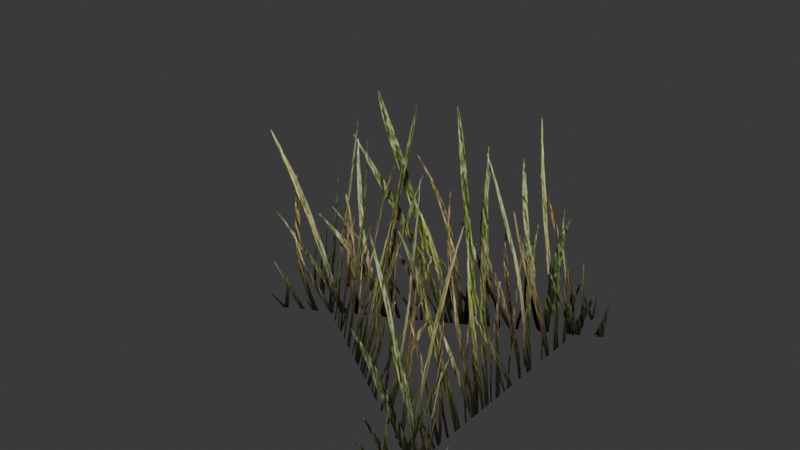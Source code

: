 # Source: BettermadeGrass.blend  (saved by Blender 5.2.45; exported with 4.5.12 LTS)
import bpy
from mathutils import Matrix  # noqa: F401  (used for matrix-valued properties, if any)

bpy.ops.wm.read_factory_settings(use_empty=True)
scene = bpy.context.scene
scene.name = 'Grass | 3 flat panels in a triangle'

# ---- images (referenced by path relative to the original .blend; pixels are not part of the script)
import os
ASSET_DIR = os.environ.get("B2B_ASSET_DIR", "")  # directory of the original .blend (textures are referenced by path, not embedded)
HERE = os.path.dirname(os.path.abspath(__file__))  # packed textures are extracted next to this script under _unpacked/

def load_image(name, relpath, width, height, colorspace="sRGB"):
    """Load a texture the original file referenced (path relative to the .blend, or extracted next to this script)."""
    p = next((c for c in (os.path.join(HERE, relpath), os.path.join(ASSET_DIR, relpath)) if relpath and os.path.exists(c)), "")
    if p:
        img = bpy.data.images.load(p, check_existing=True)
        img.name = name
    else:  # same state as the original file: an image datablock whose file is absent (Cycles renders it pink)
        img = bpy.data.images.new(name, width, height)
        img.source = "FILE"
        img.filepath = "//" + (relpath or name)
    img.colorspace_settings.name = colorspace
    return img
img_grass_cutout___packed_rgba = load_image('Grass cutout | packed RGBA', '_unpacked/Grass_Blade_Cutout.42d0049b.png', 512, 512, 'sRGB')

# ---- materials (node trees are filled in below, after node groups)
mat_grass___double_sided_cutout = bpy.data.materials.new('Grass | double-sided cutout')

# ---- material node trees
mat_grass___double_sided_cutout.use_nodes = True; mat_grass___double_sided_cutout.node_tree.nodes.clear()
_N = mat_grass___double_sided_cutout.node_tree.nodes; _L = mat_grass___double_sided_cutout.node_tree.links
n0 = _N.new('ShaderNodeOutputMaterial'); n0.name = 'Material Output'; n0.location = (480, 0)
n1 = _N.new('ShaderNodeBsdfPrincipled'); n1.name = 'Principled BSDF'; n1.location = (140, 0)
n1.inputs[2].default_value = 0.8
n1.inputs[10].default_value = 0.005
n1.inputs[13].default_value = 0.2
n2 = _N.new('ShaderNodeTexImage'); n2.name = 'Image Texture'; n2.location = (-460, 80)
n2.image = img_grass_cutout___packed_rgba
n2.extension = 'CLIP'
n3 = _N.new('ShaderNodeMath'); n3.name = 'Math'; n3.location = (-160, -180)
n3.operation = 'GREATER_THAN'
n3.inputs[1].default_value = 0.13
_L.new(n2.outputs[0], n1.inputs[0])
_L.new(n2.outputs[1], n3.inputs[0])
_L.new(n3.outputs[0], n1.inputs[4])
_L.new(n1.outputs[0], n0.inputs[0])
n0.is_active_output = True

# ---- world
world_grass_simple_world = bpy.data.worlds.new('Grass simple world'); scene.world = world_grass_simple_world
world_grass_simple_world.use_nodes = True; world_grass_simple_world.node_tree.nodes.clear()
_N = world_grass_simple_world.node_tree.nodes; _L = world_grass_simple_world.node_tree.links
n0 = _N.new('ShaderNodeBackground'); n0.name = 'Background'; n0.location = (-200, 100)
n0.inputs[0].default_value = (0.05, 0.05, 0.05, 1.0)
n1 = _N.new('ShaderNodeOutputWorld'); n1.name = 'World Output'; n1.location = (200, 100)
_L.new(n0.outputs[0], n1.inputs[0])
n1.is_active_output = True
world_grass_simple_world.color = (0.15, 0.15, 0.15)

# ---- meshes
me_panel_1___single_quad = bpy.data.meshes.new('Panel 1 | single quad')
me_panel_1___single_quad.from_pydata([(0.2309, -0.4873, 0.0), (0.2144, 0.539, 0.003705), (0.04444, 0.539, 0.7237), (0.06094, -0.4873, 0.72)], [], [(0, 1, 2, 3)])
_uv = me_panel_1___single_quad.uv_layers.new(name='Grass UV')
_uv.uv.foreach_set('vector', [0.0, 0.0, 1.0, 0.0, 1.0, 1.0, 0.0, 1.0])
me_panel_1___single_quad.materials.append(mat_grass___double_sided_cutout)
me_panel_1___single_quad.update()
me_panel_2___single_quad = bpy.data.meshes.new('Panel 2 | single quad')
me_panel_2___single_quad.from_pydata([(0.3412, 0.4081, 0.03164), (-0.5043, 0.001327, -0.01097), (-0.5043, -0.1687, 0.709), (0.3412, 0.2381, 0.7516)], [], [(0, 1, 2, 3)])
_uv = me_panel_2___single_quad.uv_layers.new(name='Grass UV')
_uv.uv.foreach_set('vector', [0.0, 0.0, 1.0, 0.0, 1.0, 1.0, 0.0, 1.0])
me_panel_2___single_quad.materials.append(mat_grass___double_sided_cutout)
me_panel_2___single_quad.update()
me_panel_3___single_quad = bpy.data.meshes.new('Panel 3 | single quad')
me_panel_3___single_quad.from_pydata([(-0.5366, 0.1947, -0.0338), (0.4162, -0.3996, -0.0436), (0.4162, -0.2296, 0.6764), (-0.5366, 0.3647, 0.6862)], [], [(0, 1, 2, 3)])
_uv = me_panel_3___single_quad.uv_layers.new(name='Grass UV')
_uv.uv.foreach_set('vector', [0.0, 0.0, 1.0, 0.0, 1.0, 1.0, 0.0, 1.0])
me_panel_3___single_quad.materials.append(mat_grass___double_sided_cutout)
me_panel_3___single_quad.update()

# ---- objects
ob_grass_panel_1 = bpy.data.objects.new('Grass Panel 1', me_panel_1___single_quad)
ob_grass_panel_2 = bpy.data.objects.new('Grass Panel 2', me_panel_2___single_quad)
ob_grass_panel_3 = bpy.data.objects.new('Grass Panel 3', me_panel_3___single_quad)
ob_bettermadegrass = bpy.data.objects.new('BettermadeGrass', None)

# ---- transforms, parenting, visibility, modifiers, constraints
ob_grass_panel_1.parent = ob_bettermadegrass
ob_grass_panel_1.location = (0.0, 0.0, 0.0)
ob_grass_panel_2.parent = ob_bettermadegrass
ob_grass_panel_2.location = (0.0, 0.0, 0.0)
ob_grass_panel_3.parent = ob_bettermadegrass
ob_grass_panel_3.location = (0.0, 0.0, 0.03931)
ob_bettermadegrass.location = (0.0, 0.0, 0.0)
ob_bettermadegrass.empty_display_size = 0.2

# ---- collection membership
scene.collection.objects.link(ob_grass_panel_1)
scene.collection.objects.link(ob_grass_panel_2)
scene.collection.objects.link(ob_grass_panel_3)
scene.collection.objects.link(ob_bettermadegrass)

# ---- scene / render settings (as saved in the file)
scene.frame_start = 1; scene.frame_end = 250; scene.frame_set(1)
scene.render.engine = 'BLENDER_EEVEE_NEXT'
scene.render.image_settings.exr_codec = 'NONE'
scene.render.use_bake_clear = False
scene.render.bake_margin = 0
scene.render.bake_bias = 0.0
scene.render.bake_samples = 0
scene.render.simplify_subdivision_render = 0
scene.render.simplify_child_particles_render = 0.0
scene.render.compositor_device = 'GPU'
scene.eevee.use_volume_custom_range = False
scene.eevee.gtao_distance = 0.0
scene.eevee.use_fast_gi = False
scene.eevee.fast_gi_thickness_near = 0.1
scene.eevee.fast_gi_thickness_far = 0.0
scene.eevee.ray_tracing_options.screen_trace_thickness = 0.1
bpy.context.view_layer.update()

# ---- added for rendering (the .blend has no active camera and no usable light): camera, sun
cam_auto = bpy.data.cameras.new('AutoCamera')
cam_auto.lens = 50.0
cam_auto.sensor_width = 36.0
cam_auto.clip_end = 1000.0
ob_auto_camera = bpy.data.objects.new('AutoCamera', cam_auto)
scene.collection.objects.link(ob_auto_camera)
ob_auto_camera.location = (1.4151, -1.74458, 1.5506)
ob_auto_camera.rotation_euler = (1.09748, -7.21219e-08, 0.694738)
scene.camera = ob_auto_camera
light_auto_sun = bpy.data.lights.new('AutoSun', 'SUN')
light_auto_sun.energy = 3.0
light_auto_sun.angle = 0.0523599
ob_auto_sun = bpy.data.objects.new('AutoSun', light_auto_sun)
scene.collection.objects.link(ob_auto_sun)
ob_auto_sun.rotation_euler = (0.872665, 0.174533, 0.523599)
bpy.context.view_layer.update()
